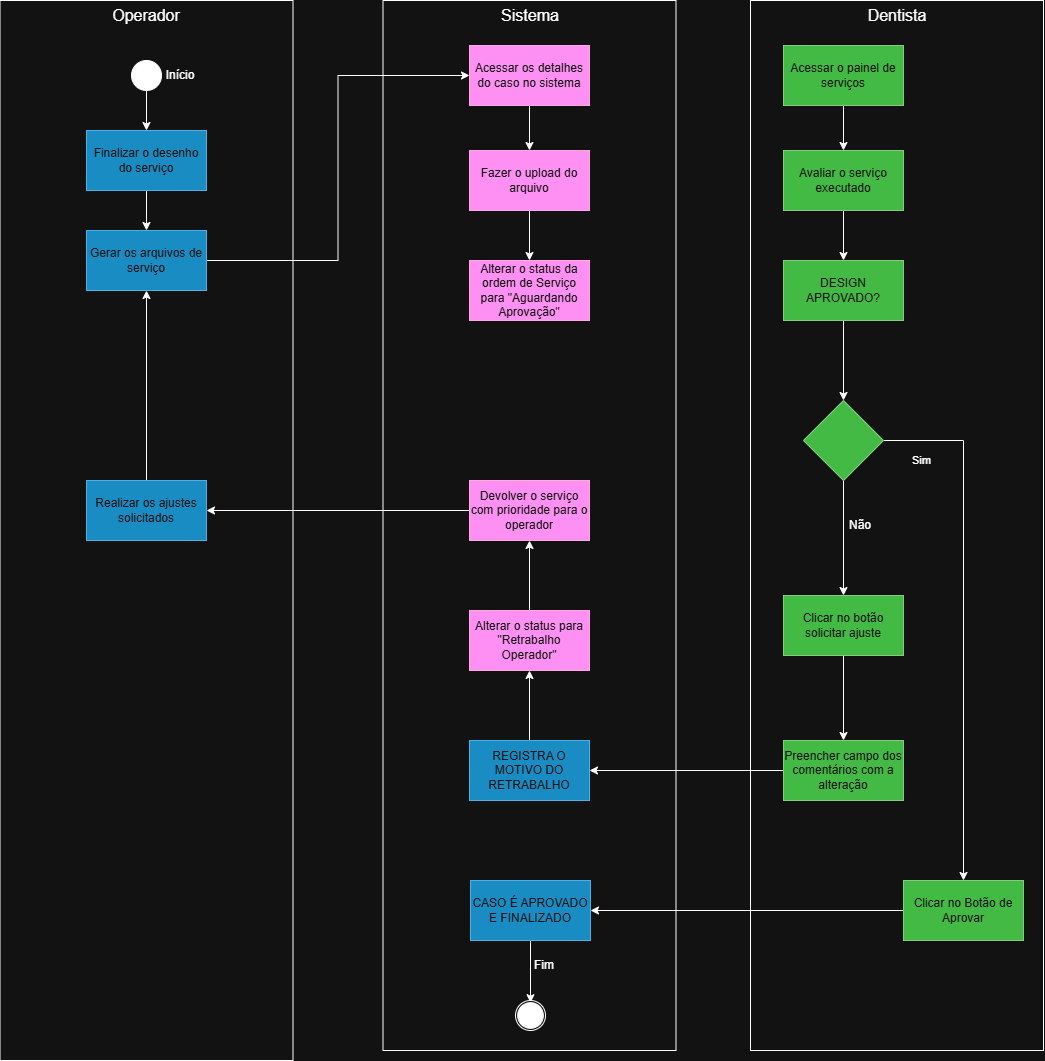

The diagram above was exported from draw.io. Its source (the exported page's mxGraphModel, read from the mxfile embedded in the PNG):
<mxGraphModel dx="2310" dy="1952" grid="1" gridSize="10" guides="1" tooltips="1" connect="1" arrows="1" fold="1" page="1" pageScale="1" pageWidth="827" pageHeight="1169" math="0" shadow="0">
  <root>
    <mxCell id="0" />
    <mxCell id="1" parent="0" />
    <mxCell id="TlhO5jw3FGB3eKdjUiwk-60" parent="1" style="rounded=0;whiteSpace=wrap;html=1;" value="" vertex="1">
      <mxGeometry height="1060" width="293" x="-160.5" y="-10" as="geometry" />
    </mxCell>
    <mxCell id="TlhO5jw3FGB3eKdjUiwk-58" parent="1" style="rounded=0;whiteSpace=wrap;html=1;" value="" vertex="1">
      <mxGeometry height="1050" width="293" x="222.5" y="-10" as="geometry" />
    </mxCell>
    <mxCell id="TlhO5jw3FGB3eKdjUiwk-57" parent="1" style="rounded=0;whiteSpace=wrap;html=1;" value="" vertex="1">
      <mxGeometry height="1050" width="293" x="590" y="-10" as="geometry" />
    </mxCell>
    <mxCell id="TlhO5jw3FGB3eKdjUiwk-12" edge="1" parent="1" source="TlhO5jw3FGB3eKdjUiwk-1" style="edgeStyle=orthogonalEdgeStyle;rounded=0;orthogonalLoop=1;jettySize=auto;html=1;" target="TlhO5jw3FGB3eKdjUiwk-11" value="">
      <mxGeometry relative="1" as="geometry" />
    </mxCell>
    <mxCell id="TlhO5jw3FGB3eKdjUiwk-1" parent="1" style="rounded=0;whiteSpace=wrap;html=1;fillColor=#1ba1e2;fontColor=light-dark(#FFFFFF,#121212);strokeColor=#006EAF;" value="Finalizar o desenho do serviço" vertex="1">
      <mxGeometry height="60" width="120" x="-74" y="120" as="geometry" />
    </mxCell>
    <mxCell id="TlhO5jw3FGB3eKdjUiwk-4" edge="1" parent="1" source="TlhO5jw3FGB3eKdjUiwk-3" style="edgeStyle=orthogonalEdgeStyle;rounded=0;orthogonalLoop=1;jettySize=auto;html=1;" target="TlhO5jw3FGB3eKdjUiwk-1" value="">
      <mxGeometry relative="1" as="geometry" />
    </mxCell>
    <mxCell id="TlhO5jw3FGB3eKdjUiwk-3" parent="1" style="ellipse;whiteSpace=wrap;html=1;aspect=fixed;fillColor=light-dark(#FFFFFF,#FFFFFF);" value="" vertex="1">
      <mxGeometry height="30" width="30" x="-29" y="50" as="geometry" />
    </mxCell>
    <mxCell id="TlhO5jw3FGB3eKdjUiwk-5" parent="1" style="text;html=1;whiteSpace=wrap;strokeColor=none;fillColor=none;align=center;verticalAlign=middle;rounded=0;" value="Início" vertex="1">
      <mxGeometry height="30" width="60" x="-10" y="50" as="geometry" />
    </mxCell>
    <mxCell id="TlhO5jw3FGB3eKdjUiwk-10" edge="1" parent="1" source="TlhO5jw3FGB3eKdjUiwk-7" style="edgeStyle=orthogonalEdgeStyle;rounded=0;orthogonalLoop=1;jettySize=auto;html=1;" target="TlhO5jw3FGB3eKdjUiwk-9" value="">
      <mxGeometry relative="1" as="geometry" />
    </mxCell>
    <mxCell id="TlhO5jw3FGB3eKdjUiwk-7" parent="1" style="rounded=0;whiteSpace=wrap;html=1;fillColor=#d80073;fontColor=#ffffff;strokeColor=#A50040;" value="Acessar os detalhes do caso no sistema" vertex="1">
      <mxGeometry height="60" width="120" x="309" y="35" as="geometry" />
    </mxCell>
    <mxCell id="TlhO5jw3FGB3eKdjUiwk-17" edge="1" parent="1" source="TlhO5jw3FGB3eKdjUiwk-9" style="edgeStyle=orthogonalEdgeStyle;rounded=0;orthogonalLoop=1;jettySize=auto;html=1;" target="TlhO5jw3FGB3eKdjUiwk-15" value="">
      <mxGeometry relative="1" as="geometry" />
    </mxCell>
    <mxCell id="TlhO5jw3FGB3eKdjUiwk-9" parent="1" style="rounded=0;whiteSpace=wrap;html=1;fillColor=#d80073;fontColor=#ffffff;strokeColor=#A50040;" value="Fazer o upload do arquivo" vertex="1">
      <mxGeometry height="60" width="120" x="309" y="140" as="geometry" />
    </mxCell>
    <mxCell id="TlhO5jw3FGB3eKdjUiwk-13" edge="1" parent="1" source="TlhO5jw3FGB3eKdjUiwk-11" style="edgeStyle=orthogonalEdgeStyle;rounded=0;orthogonalLoop=1;jettySize=auto;html=1;exitX=1;exitY=0.5;exitDx=0;exitDy=0;entryX=0;entryY=0.5;entryDx=0;entryDy=0;" target="TlhO5jw3FGB3eKdjUiwk-7">
      <mxGeometry relative="1" as="geometry" />
    </mxCell>
    <mxCell id="TlhO5jw3FGB3eKdjUiwk-11" parent="1" style="rounded=0;whiteSpace=wrap;html=1;fillColor=#1ba1e2;fontColor=light-dark(#FFFFFF,#121212);strokeColor=#006EAF;" value="Gerar os arquivos de serviço" vertex="1">
      <mxGeometry height="60" width="120" x="-74" y="220" as="geometry" />
    </mxCell>
    <mxCell id="TlhO5jw3FGB3eKdjUiwk-15" parent="1" style="rounded=0;whiteSpace=wrap;html=1;fillColor=#d80073;fontColor=#ffffff;strokeColor=#A50040;" value="Alterar o status da ordem de Serviço para &quot;Aguardando Aprovação&quot;" vertex="1">
      <mxGeometry height="60" width="120" x="309" y="250" as="geometry" />
    </mxCell>
    <mxCell id="TlhO5jw3FGB3eKdjUiwk-23" edge="1" parent="1" source="TlhO5jw3FGB3eKdjUiwk-19" style="edgeStyle=orthogonalEdgeStyle;rounded=0;orthogonalLoop=1;jettySize=auto;html=1;" target="TlhO5jw3FGB3eKdjUiwk-22" value="">
      <mxGeometry relative="1" as="geometry" />
    </mxCell>
    <mxCell id="TlhO5jw3FGB3eKdjUiwk-19" parent="1" style="rounded=0;whiteSpace=wrap;html=1;fillColor=#008a00;fontColor=#ffffff;strokeColor=#005700;" value="Acessar o painel de serviços" vertex="1">
      <mxGeometry height="60" width="120" x="623" y="35" as="geometry" />
    </mxCell>
    <mxCell id="TlhO5jw3FGB3eKdjUiwk-25" edge="1" parent="1" source="TlhO5jw3FGB3eKdjUiwk-22" style="edgeStyle=orthogonalEdgeStyle;rounded=0;orthogonalLoop=1;jettySize=auto;html=1;" target="TlhO5jw3FGB3eKdjUiwk-24" value="">
      <mxGeometry relative="1" as="geometry" />
    </mxCell>
    <mxCell id="TlhO5jw3FGB3eKdjUiwk-22" parent="1" style="rounded=0;whiteSpace=wrap;html=1;fillColor=#008a00;fontColor=#ffffff;strokeColor=#005700;" value="Avaliar o serviço executado" vertex="1">
      <mxGeometry height="60" width="120" x="623" y="140" as="geometry" />
    </mxCell>
    <mxCell id="TlhO5jw3FGB3eKdjUiwk-27" edge="1" parent="1" source="TlhO5jw3FGB3eKdjUiwk-24" style="edgeStyle=orthogonalEdgeStyle;rounded=0;orthogonalLoop=1;jettySize=auto;html=1;" target="TlhO5jw3FGB3eKdjUiwk-26" value="">
      <mxGeometry relative="1" as="geometry" />
    </mxCell>
    <mxCell id="TlhO5jw3FGB3eKdjUiwk-24" parent="1" style="rounded=0;whiteSpace=wrap;html=1;fillColor=#008a00;fontColor=#ffffff;strokeColor=#005700;" value="DESIGN APROVADO?" vertex="1">
      <mxGeometry height="60" width="120" x="623" y="250" as="geometry" />
    </mxCell>
    <mxCell id="TlhO5jw3FGB3eKdjUiwk-29" edge="1" parent="1" source="TlhO5jw3FGB3eKdjUiwk-26" style="edgeStyle=orthogonalEdgeStyle;rounded=0;orthogonalLoop=1;jettySize=auto;html=1;" target="TlhO5jw3FGB3eKdjUiwk-28" value="">
      <mxGeometry relative="1" as="geometry" />
    </mxCell>
    <mxCell id="TlhO5jw3FGB3eKdjUiwk-30" connectable="0" parent="TlhO5jw3FGB3eKdjUiwk-29" style="edgeLabel;html=1;align=center;verticalAlign=middle;resizable=0;points=[];" value="Sim" vertex="1">
      <mxGeometry relative="1" x="-0.2667" y="-1" as="geometry">
        <mxPoint x="-42" y="-91" as="offset" />
      </mxGeometry>
    </mxCell>
    <mxCell id="TlhO5jw3FGB3eKdjUiwk-32" edge="1" parent="1" source="TlhO5jw3FGB3eKdjUiwk-26" style="edgeStyle=orthogonalEdgeStyle;rounded=0;orthogonalLoop=1;jettySize=auto;html=1;" target="TlhO5jw3FGB3eKdjUiwk-31" value="">
      <mxGeometry relative="1" as="geometry" />
    </mxCell>
    <mxCell id="TlhO5jw3FGB3eKdjUiwk-26" parent="1" style="rhombus;whiteSpace=wrap;html=1;fillColor=#008a00;strokeColor=#005700;fontColor=#ffffff;rounded=0;" value="" vertex="1">
      <mxGeometry height="80" width="80" x="643" y="390" as="geometry" />
    </mxCell>
    <mxCell id="TlhO5jw3FGB3eKdjUiwk-34" edge="1" parent="1" source="TlhO5jw3FGB3eKdjUiwk-28" style="edgeStyle=orthogonalEdgeStyle;rounded=0;orthogonalLoop=1;jettySize=auto;html=1;" target="TlhO5jw3FGB3eKdjUiwk-33" value="">
      <mxGeometry relative="1" as="geometry" />
    </mxCell>
    <mxCell id="TlhO5jw3FGB3eKdjUiwk-28" parent="1" style="whiteSpace=wrap;html=1;fillColor=#008a00;strokeColor=#005700;fontColor=#ffffff;rounded=0;" value="Clicar no Botão de Aprovar" vertex="1">
      <mxGeometry height="60" width="120" x="743" y="870" as="geometry" />
    </mxCell>
    <mxCell id="TlhO5jw3FGB3eKdjUiwk-36" edge="1" parent="1" source="TlhO5jw3FGB3eKdjUiwk-31" style="edgeStyle=orthogonalEdgeStyle;rounded=0;orthogonalLoop=1;jettySize=auto;html=1;" target="TlhO5jw3FGB3eKdjUiwk-35" value="">
      <mxGeometry relative="1" as="geometry" />
    </mxCell>
    <mxCell id="TlhO5jw3FGB3eKdjUiwk-31" parent="1" style="whiteSpace=wrap;html=1;fillColor=#008a00;strokeColor=#005700;fontColor=#ffffff;rounded=0;" value="Clicar no botão solicitar ajuste" vertex="1">
      <mxGeometry height="60" width="120" x="623" y="585" as="geometry" />
    </mxCell>
    <mxCell id="TlhO5jw3FGB3eKdjUiwk-51" edge="1" parent="1" source="TlhO5jw3FGB3eKdjUiwk-33" style="edgeStyle=orthogonalEdgeStyle;rounded=0;orthogonalLoop=1;jettySize=auto;html=1;exitX=0.5;exitY=1;exitDx=0;exitDy=0;" target="TlhO5jw3FGB3eKdjUiwk-49" value="">
      <mxGeometry relative="1" as="geometry">
        <mxPoint x="377.0344827586207" y="930" as="sourcePoint" />
      </mxGeometry>
    </mxCell>
    <mxCell id="TlhO5jw3FGB3eKdjUiwk-33" parent="1" style="whiteSpace=wrap;html=1;fillColor=#1ba1e2;strokeColor=#006EAF;fontColor=light-dark(#FFFFFF,#121212);rounded=0;" value="CASO É APROVADO E FINALIZADO" vertex="1">
      <mxGeometry height="60" width="120" x="310" y="870" as="geometry" />
    </mxCell>
    <mxCell id="TlhO5jw3FGB3eKdjUiwk-38" edge="1" parent="1" source="TlhO5jw3FGB3eKdjUiwk-35" style="edgeStyle=orthogonalEdgeStyle;rounded=0;orthogonalLoop=1;jettySize=auto;html=1;" target="TlhO5jw3FGB3eKdjUiwk-37" value="">
      <mxGeometry relative="1" as="geometry" />
    </mxCell>
    <mxCell id="TlhO5jw3FGB3eKdjUiwk-35" parent="1" style="whiteSpace=wrap;html=1;fillColor=#008a00;strokeColor=#005700;fontColor=#ffffff;rounded=0;" value="Preencher campo dos comentários com a alteração" vertex="1">
      <mxGeometry height="60" width="120" x="623" y="730" as="geometry" />
    </mxCell>
    <mxCell id="TlhO5jw3FGB3eKdjUiwk-40" edge="1" parent="1" source="TlhO5jw3FGB3eKdjUiwk-37" style="edgeStyle=orthogonalEdgeStyle;rounded=0;orthogonalLoop=1;jettySize=auto;html=1;" target="TlhO5jw3FGB3eKdjUiwk-39" value="">
      <mxGeometry relative="1" as="geometry" />
    </mxCell>
    <mxCell id="TlhO5jw3FGB3eKdjUiwk-37" parent="1" style="whiteSpace=wrap;html=1;fillColor=#1ba1e2;strokeColor=#006EAF;fontColor=light-dark(#FFFFFF,#121212);rounded=0;" value="REGISTRA O MOTIVO DO RETRABALHO" vertex="1">
      <mxGeometry height="60" width="120" x="309" y="730" as="geometry" />
    </mxCell>
    <mxCell id="TlhO5jw3FGB3eKdjUiwk-42" edge="1" parent="1" source="TlhO5jw3FGB3eKdjUiwk-39" style="edgeStyle=orthogonalEdgeStyle;rounded=0;orthogonalLoop=1;jettySize=auto;html=1;" target="TlhO5jw3FGB3eKdjUiwk-41" value="">
      <mxGeometry relative="1" as="geometry" />
    </mxCell>
    <mxCell id="TlhO5jw3FGB3eKdjUiwk-39" parent="1" style="whiteSpace=wrap;html=1;fillColor=#d80073;strokeColor=#A50040;fontColor=#ffffff;rounded=0;" value="Alterar o status para &quot;Retrabalho Operador&quot;" vertex="1">
      <mxGeometry height="60" width="120" x="309" y="600" as="geometry" />
    </mxCell>
    <mxCell id="TlhO5jw3FGB3eKdjUiwk-44" edge="1" parent="1" source="TlhO5jw3FGB3eKdjUiwk-41" style="edgeStyle=orthogonalEdgeStyle;rounded=0;orthogonalLoop=1;jettySize=auto;html=1;" target="TlhO5jw3FGB3eKdjUiwk-43" value="">
      <mxGeometry relative="1" as="geometry">
        <Array as="points">
          <mxPoint x="310" y="500" />
          <mxPoint x="310" y="500" />
        </Array>
      </mxGeometry>
    </mxCell>
    <mxCell id="TlhO5jw3FGB3eKdjUiwk-41" parent="1" style="whiteSpace=wrap;html=1;fillColor=#d80073;strokeColor=#A50040;fontColor=#ffffff;rounded=0;" value="Devolver o serviço com prioridade para o operador" vertex="1">
      <mxGeometry height="60" width="120" x="309" y="470" as="geometry" />
    </mxCell>
    <mxCell id="TlhO5jw3FGB3eKdjUiwk-46" edge="1" parent="1" source="TlhO5jw3FGB3eKdjUiwk-43" style="edgeStyle=orthogonalEdgeStyle;rounded=0;orthogonalLoop=1;jettySize=auto;html=1;entryX=0.5;entryY=1;entryDx=0;entryDy=0;" target="TlhO5jw3FGB3eKdjUiwk-11" value="">
      <mxGeometry relative="1" as="geometry">
        <mxPoint x="-14" y="450" as="targetPoint" />
      </mxGeometry>
    </mxCell>
    <mxCell id="TlhO5jw3FGB3eKdjUiwk-43" parent="1" style="whiteSpace=wrap;html=1;fillColor=#1ba1e2;strokeColor=#006EAF;fontColor=light-dark(#FFFFFF,#121212);rounded=0;" value="Realizar os ajustes solicitados" vertex="1">
      <mxGeometry height="60" width="120" x="-74" y="470" as="geometry" />
    </mxCell>
    <mxCell id="TlhO5jw3FGB3eKdjUiwk-47" parent="1" style="text;html=1;whiteSpace=wrap;strokeColor=none;fillColor=none;align=center;verticalAlign=middle;rounded=0;" value="Não" vertex="1">
      <mxGeometry height="30" width="60" x="670" y="500" as="geometry" />
    </mxCell>
    <mxCell id="TlhO5jw3FGB3eKdjUiwk-50" parent="1" style="ellipse;whiteSpace=wrap;html=1;aspect=fixed;fontSize=4;strokeWidth=1;" value="" vertex="1">
      <mxGeometry height="30" width="30" x="355" y="990" as="geometry" />
    </mxCell>
    <mxCell id="TlhO5jw3FGB3eKdjUiwk-49" parent="1" style="ellipse;whiteSpace=wrap;html=1;aspect=fixed;fillColor=light-dark(#FFFFFF,#FFFFFF);" value="" vertex="1">
      <mxGeometry height="25.62" width="25.62" x="357.19" y="992.1899999999999" as="geometry" />
    </mxCell>
    <mxCell id="TlhO5jw3FGB3eKdjUiwk-52" parent="1" style="text;html=1;whiteSpace=wrap;strokeColor=none;fillColor=none;align=center;verticalAlign=middle;rounded=0;" value="Fim" vertex="1">
      <mxGeometry height="30" width="60" x="354" y="940" as="geometry" />
    </mxCell>
    <mxCell id="TlhO5jw3FGB3eKdjUiwk-62" parent="1" style="text;html=1;whiteSpace=wrap;strokeColor=none;fillColor=none;align=center;verticalAlign=middle;rounded=0;fontSize=16;" value="&lt;font&gt;Operador&lt;/font&gt;" vertex="1">
      <mxGeometry height="30" width="104" x="-66" y="-10" as="geometry" />
    </mxCell>
    <mxCell id="TlhO5jw3FGB3eKdjUiwk-63" parent="1" style="text;html=1;whiteSpace=wrap;strokeColor=none;fillColor=none;align=center;verticalAlign=middle;rounded=0;fontSize=16;" value="Sistema" vertex="1">
      <mxGeometry height="30" width="104" x="318" y="-10" as="geometry" />
    </mxCell>
    <mxCell id="TlhO5jw3FGB3eKdjUiwk-64" parent="1" style="text;html=1;whiteSpace=wrap;strokeColor=none;fillColor=none;align=center;verticalAlign=middle;rounded=0;fontSize=16;" value="Dentista" vertex="1">
      <mxGeometry height="30" width="104" x="684.5" y="-10" as="geometry" />
    </mxCell>
  </root>
</mxGraphModel>